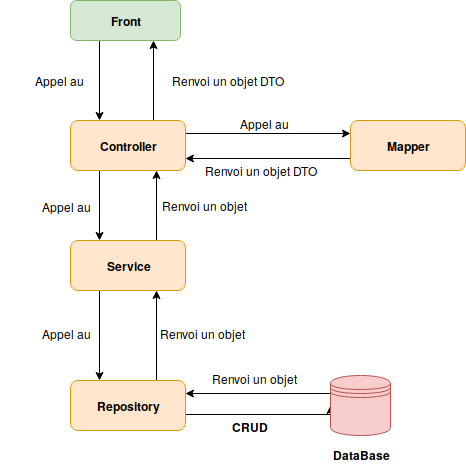

The diagram above was exported from draw.io. Its source (the exported page's mxGraphModel, read from the mxfile embedded in the PNG):
<mxGraphModel dx="1115" dy="725" grid="1" gridSize="10" guides="1" tooltips="1" connect="1" arrows="1" fold="1" page="1" pageScale="1" pageWidth="827" pageHeight="1169" math="0" shadow="0">
  <root>
    <mxCell id="0" />
    <mxCell id="1" parent="0" />
    <mxCell id="92FkeIwaj8IGLH_ivpEQ-11" style="edgeStyle=orthogonalEdgeStyle;rounded=0;orthogonalLoop=1;jettySize=auto;html=1;exitX=0.25;exitY=1;exitDx=0;exitDy=0;entryX=0.25;entryY=0;entryDx=0;entryDy=0;" edge="1" parent="1" source="92FkeIwaj8IGLH_ivpEQ-3" target="92FkeIwaj8IGLH_ivpEQ-4">
      <mxGeometry relative="1" as="geometry">
        <Array as="points">
          <mxPoint x="239" y="180" />
        </Array>
      </mxGeometry>
    </mxCell>
    <mxCell id="92FkeIwaj8IGLH_ivpEQ-3" value="&lt;b&gt;Front&lt;/b&gt;" style="rounded=1;whiteSpace=wrap;html=1;fillColor=#d5e8d4;strokeColor=#82b366;" vertex="1" parent="1">
      <mxGeometry x="210" y="140" width="110" height="40" as="geometry" />
    </mxCell>
    <mxCell id="92FkeIwaj8IGLH_ivpEQ-12" style="edgeStyle=orthogonalEdgeStyle;rounded=0;orthogonalLoop=1;jettySize=auto;html=1;exitX=0.75;exitY=0;exitDx=0;exitDy=0;entryX=0.75;entryY=1;entryDx=0;entryDy=0;" edge="1" parent="1" source="92FkeIwaj8IGLH_ivpEQ-4" target="92FkeIwaj8IGLH_ivpEQ-3">
      <mxGeometry relative="1" as="geometry">
        <Array as="points">
          <mxPoint x="293" y="260" />
        </Array>
      </mxGeometry>
    </mxCell>
    <mxCell id="92FkeIwaj8IGLH_ivpEQ-19" style="edgeStyle=orthogonalEdgeStyle;rounded=0;orthogonalLoop=1;jettySize=auto;html=1;exitX=0.25;exitY=1;exitDx=0;exitDy=0;entryX=0.25;entryY=0;entryDx=0;entryDy=0;" edge="1" parent="1" source="92FkeIwaj8IGLH_ivpEQ-4" target="92FkeIwaj8IGLH_ivpEQ-5">
      <mxGeometry relative="1" as="geometry" />
    </mxCell>
    <mxCell id="92FkeIwaj8IGLH_ivpEQ-24" style="edgeStyle=orthogonalEdgeStyle;rounded=0;orthogonalLoop=1;jettySize=auto;html=1;exitX=1;exitY=0.25;exitDx=0;exitDy=0;entryX=0;entryY=0.25;entryDx=0;entryDy=0;" edge="1" parent="1" source="92FkeIwaj8IGLH_ivpEQ-4" target="92FkeIwaj8IGLH_ivpEQ-7">
      <mxGeometry relative="1" as="geometry" />
    </mxCell>
    <mxCell id="92FkeIwaj8IGLH_ivpEQ-4" value="&lt;b&gt;Controller&lt;/b&gt;" style="rounded=1;whiteSpace=wrap;html=1;fillColor=#ffe6cc;strokeColor=#d79b00;" vertex="1" parent="1">
      <mxGeometry x="210" y="260" width="115" height="50" as="geometry" />
    </mxCell>
    <mxCell id="92FkeIwaj8IGLH_ivpEQ-20" style="edgeStyle=orthogonalEdgeStyle;rounded=0;orthogonalLoop=1;jettySize=auto;html=1;exitX=0.75;exitY=0;exitDx=0;exitDy=0;entryX=0.75;entryY=1;entryDx=0;entryDy=0;" edge="1" parent="1" source="92FkeIwaj8IGLH_ivpEQ-5" target="92FkeIwaj8IGLH_ivpEQ-4">
      <mxGeometry relative="1" as="geometry" />
    </mxCell>
    <mxCell id="92FkeIwaj8IGLH_ivpEQ-22" style="edgeStyle=orthogonalEdgeStyle;rounded=0;orthogonalLoop=1;jettySize=auto;html=1;exitX=0.25;exitY=1;exitDx=0;exitDy=0;entryX=0.25;entryY=0;entryDx=0;entryDy=0;" edge="1" parent="1" source="92FkeIwaj8IGLH_ivpEQ-5" target="92FkeIwaj8IGLH_ivpEQ-6">
      <mxGeometry relative="1" as="geometry" />
    </mxCell>
    <mxCell id="92FkeIwaj8IGLH_ivpEQ-5" value="&lt;b&gt;Service&lt;/b&gt;" style="rounded=1;whiteSpace=wrap;html=1;fillColor=#ffe6cc;strokeColor=#d79b00;" vertex="1" parent="1">
      <mxGeometry x="210" y="380" width="115" height="50" as="geometry" />
    </mxCell>
    <mxCell id="92FkeIwaj8IGLH_ivpEQ-23" style="edgeStyle=orthogonalEdgeStyle;rounded=0;orthogonalLoop=1;jettySize=auto;html=1;exitX=0.75;exitY=0;exitDx=0;exitDy=0;entryX=0.75;entryY=1;entryDx=0;entryDy=0;" edge="1" parent="1" source="92FkeIwaj8IGLH_ivpEQ-6" target="92FkeIwaj8IGLH_ivpEQ-5">
      <mxGeometry relative="1" as="geometry" />
    </mxCell>
    <mxCell id="92FkeIwaj8IGLH_ivpEQ-37" style="edgeStyle=orthogonalEdgeStyle;rounded=0;orthogonalLoop=1;jettySize=auto;html=1;exitX=1;exitY=0.75;exitDx=0;exitDy=0;entryX=0;entryY=0.5;entryDx=0;entryDy=0;" edge="1" parent="1" source="92FkeIwaj8IGLH_ivpEQ-6" target="92FkeIwaj8IGLH_ivpEQ-33">
      <mxGeometry relative="1" as="geometry">
        <Array as="points">
          <mxPoint x="325" y="554" />
        </Array>
      </mxGeometry>
    </mxCell>
    <mxCell id="92FkeIwaj8IGLH_ivpEQ-6" value="&lt;b&gt;Repository&lt;/b&gt;" style="rounded=1;whiteSpace=wrap;html=1;fillColor=#ffe6cc;strokeColor=#d79b00;" vertex="1" parent="1">
      <mxGeometry x="210" y="520" width="115" height="50" as="geometry" />
    </mxCell>
    <mxCell id="92FkeIwaj8IGLH_ivpEQ-25" style="edgeStyle=orthogonalEdgeStyle;rounded=0;orthogonalLoop=1;jettySize=auto;html=1;exitX=0;exitY=0.75;exitDx=0;exitDy=0;entryX=1;entryY=0.75;entryDx=0;entryDy=0;" edge="1" parent="1" source="92FkeIwaj8IGLH_ivpEQ-7" target="92FkeIwaj8IGLH_ivpEQ-4">
      <mxGeometry relative="1" as="geometry" />
    </mxCell>
    <mxCell id="92FkeIwaj8IGLH_ivpEQ-7" value="&lt;b&gt;Mapper&lt;/b&gt;" style="rounded=1;whiteSpace=wrap;html=1;fillColor=#ffe6cc;strokeColor=#d79b00;" vertex="1" parent="1">
      <mxGeometry x="490" y="260" width="115" height="50" as="geometry" />
    </mxCell>
    <mxCell id="92FkeIwaj8IGLH_ivpEQ-13" value="&lt;div align=&quot;right&quot;&gt;Appel au &lt;/div&gt;" style="text;html=1;strokeColor=none;fillColor=none;align=right;verticalAlign=middle;whiteSpace=wrap;rounded=0;" vertex="1" parent="1">
      <mxGeometry x="140" y="210" width="85" height="20" as="geometry" />
    </mxCell>
    <mxCell id="92FkeIwaj8IGLH_ivpEQ-14" value="Renvoi un objet DTO" style="text;html=1;strokeColor=none;fillColor=none;align=left;verticalAlign=middle;whiteSpace=wrap;rounded=0;" vertex="1" parent="1">
      <mxGeometry x="310" y="210" width="130" height="20" as="geometry" />
    </mxCell>
    <mxCell id="92FkeIwaj8IGLH_ivpEQ-26" value="Appel au" style="text;html=1;" vertex="1" parent="1">
      <mxGeometry x="378" y="250" width="70" height="30" as="geometry" />
    </mxCell>
    <mxCell id="92FkeIwaj8IGLH_ivpEQ-27" value="Renvoi un objet DTO" style="text;html=1;strokeColor=none;fillColor=none;align=left;verticalAlign=middle;whiteSpace=wrap;rounded=0;" vertex="1" parent="1">
      <mxGeometry x="342.5" y="300" width="130" height="20" as="geometry" />
    </mxCell>
    <mxCell id="92FkeIwaj8IGLH_ivpEQ-29" value="&lt;div align=&quot;right&quot;&gt;Appel au &lt;/div&gt;" style="text;html=1;resizable=0;points=[];autosize=1;align=left;verticalAlign=top;spacingTop=-4;" vertex="1" parent="1">
      <mxGeometry x="180" y="337" width="60" height="20" as="geometry" />
    </mxCell>
    <mxCell id="92FkeIwaj8IGLH_ivpEQ-30" value="Appel au" style="text;html=1;" vertex="1" parent="1">
      <mxGeometry x="180" y="460" width="70" height="30" as="geometry" />
    </mxCell>
    <mxCell id="92FkeIwaj8IGLH_ivpEQ-31" value="Renvoi un objet" style="text;html=1;" vertex="1" parent="1">
      <mxGeometry x="300" y="332" width="140" height="30" as="geometry" />
    </mxCell>
    <mxCell id="92FkeIwaj8IGLH_ivpEQ-32" value="Renvoi un objet" style="text;html=1;" vertex="1" parent="1">
      <mxGeometry x="297.5" y="460" width="110" height="30" as="geometry" />
    </mxCell>
    <mxCell id="92FkeIwaj8IGLH_ivpEQ-36" style="edgeStyle=orthogonalEdgeStyle;rounded=0;orthogonalLoop=1;jettySize=auto;html=1;exitX=0;exitY=0.3;exitDx=0;exitDy=0;entryX=1;entryY=0.25;entryDx=0;entryDy=0;" edge="1" parent="1" source="92FkeIwaj8IGLH_ivpEQ-33" target="92FkeIwaj8IGLH_ivpEQ-6">
      <mxGeometry relative="1" as="geometry">
        <Array as="points">
          <mxPoint x="470" y="533" />
        </Array>
      </mxGeometry>
    </mxCell>
    <mxCell id="92FkeIwaj8IGLH_ivpEQ-33" value="" style="shape=datastore;whiteSpace=wrap;html=1;fillColor=#f8cecc;strokeColor=#b85450;" vertex="1" parent="1">
      <mxGeometry x="470" y="515" width="60" height="60" as="geometry" />
    </mxCell>
    <mxCell id="92FkeIwaj8IGLH_ivpEQ-38" value="&lt;b&gt;DataBase&lt;/b&gt;" style="text;html=1;strokeColor=none;fillColor=none;align=center;verticalAlign=middle;whiteSpace=wrap;rounded=0;" vertex="1" parent="1">
      <mxGeometry x="480" y="584" width="40" height="20" as="geometry" />
    </mxCell>
    <mxCell id="92FkeIwaj8IGLH_ivpEQ-41" value="&lt;b&gt;CRUD&lt;/b&gt;" style="text;html=1;resizable=0;points=[];autosize=1;align=left;verticalAlign=top;spacingTop=-4;" vertex="1" parent="1">
      <mxGeometry x="370" y="557" width="50" height="20" as="geometry" />
    </mxCell>
    <mxCell id="92FkeIwaj8IGLH_ivpEQ-42" value="Renvoi un objet" style="text;html=1;" vertex="1" parent="1">
      <mxGeometry x="350" y="505" width="110" height="30" as="geometry" />
    </mxCell>
  </root>
</mxGraphModel>